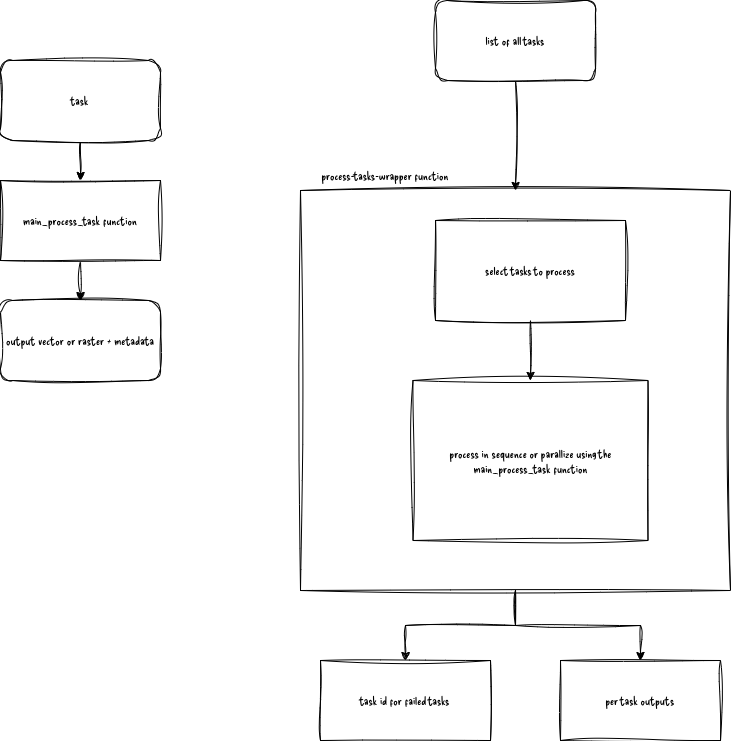

The diagram above was exported from draw.io. Its source (the exported page's mxGraphModel, read from the mxfile embedded in the PNG):
<mxGraphModel dx="1364" dy="1969" grid="1" gridSize="10" guides="1" tooltips="1" connect="1" arrows="1" fold="1" page="1" pageScale="1" pageWidth="827" pageHeight="1169" math="0" shadow="0">
  <root>
    <mxCell id="0" />
    <mxCell id="1" parent="0" />
    <mxCell id="RfADRZ1BW1OzBPMGzmZT-5" edge="1" parent="1" source="RfADRZ1BW1OzBPMGzmZT-1" style="edgeStyle=orthogonalEdgeStyle;rounded=0;orthogonalLoop=1;jettySize=auto;html=1;sketch=1;curveFitting=1;jiggle=2;fontFamily=Delicious Handrawn;fontSource=https%3A%2F%2Ffonts.googleapis.com%2Fcss%3Ffamily%3DDelicious%2BHandrawn;" target="RfADRZ1BW1OzBPMGzmZT-3" value="">
      <mxGeometry relative="1" as="geometry" />
    </mxCell>
    <mxCell id="RfADRZ1BW1OzBPMGzmZT-1" parent="1" style="rounded=0;whiteSpace=wrap;html=1;sketch=1;curveFitting=1;jiggle=2;fontFamily=Delicious Handrawn;fontSource=https%3A%2F%2Ffonts.googleapis.com%2Fcss%3Ffamily%3DDelicious%2BHandrawn;" value="main_process_task function" vertex="1">
      <mxGeometry height="80" width="160" x="40" y="120" as="geometry" />
    </mxCell>
    <mxCell id="RfADRZ1BW1OzBPMGzmZT-4" edge="1" parent="1" source="RfADRZ1BW1OzBPMGzmZT-2" style="edgeStyle=orthogonalEdgeStyle;rounded=0;orthogonalLoop=1;jettySize=auto;html=1;sketch=1;curveFitting=1;jiggle=2;fontFamily=Delicious Handrawn;fontSource=https%3A%2F%2Ffonts.googleapis.com%2Fcss%3Ffamily%3DDelicious%2BHandrawn;" target="RfADRZ1BW1OzBPMGzmZT-1" value="">
      <mxGeometry relative="1" as="geometry" />
    </mxCell>
    <mxCell id="RfADRZ1BW1OzBPMGzmZT-2" parent="1" style="rounded=1;whiteSpace=wrap;html=1;sketch=1;curveFitting=1;jiggle=2;fontFamily=Delicious Handrawn;fontSource=https%3A%2F%2Ffonts.googleapis.com%2Fcss%3Ffamily%3DDelicious%2BHandrawn;" value="task" vertex="1">
      <mxGeometry height="80" width="160" x="40" as="geometry" />
    </mxCell>
    <mxCell id="RfADRZ1BW1OzBPMGzmZT-3" parent="1" style="rounded=1;whiteSpace=wrap;html=1;sketch=1;curveFitting=1;jiggle=2;fontFamily=Delicious Handrawn;fontSource=https%3A%2F%2Ffonts.googleapis.com%2Fcss%3Ffamily%3DDelicious%2BHandrawn;" value="output vector or raster + metadata" vertex="1">
      <mxGeometry height="80" width="160" x="40" y="240" as="geometry" />
    </mxCell>
    <mxCell id="RfADRZ1BW1OzBPMGzmZT-7" parent="1" style="rounded=0;whiteSpace=wrap;html=1;sketch=1;curveFitting=1;jiggle=2;fontFamily=Delicious Handrawn;fontSource=https%3A%2F%2Ffonts.googleapis.com%2Fcss%3Ffamily%3DDelicious%2BHandrawn;" value="" vertex="1">
      <mxGeometry height="400" width="430" x="340" y="130" as="geometry" />
    </mxCell>
    <mxCell id="RfADRZ1BW1OzBPMGzmZT-8" parent="1" style="text;html=1;whiteSpace=wrap;strokeColor=none;fillColor=none;align=center;verticalAlign=middle;rounded=0;sketch=1;curveFitting=1;jiggle=2;fontFamily=Delicious Handrawn;fontSource=https%3A%2F%2Ffonts.googleapis.com%2Fcss%3Ffamily%3DDelicious%2BHandrawn;" value="process-tasks-wrapper function" vertex="1">
      <mxGeometry height="30" width="170" x="340" y="100" as="geometry" />
    </mxCell>
    <mxCell id="RfADRZ1BW1OzBPMGzmZT-10" edge="1" parent="1" source="RfADRZ1BW1OzBPMGzmZT-9" style="edgeStyle=orthogonalEdgeStyle;rounded=0;orthogonalLoop=1;jettySize=auto;html=1;sketch=1;curveFitting=1;jiggle=2;fontFamily=Delicious Handrawn;fontSource=https%3A%2F%2Ffonts.googleapis.com%2Fcss%3Ffamily%3DDelicious%2BHandrawn;" target="RfADRZ1BW1OzBPMGzmZT-7" value="">
      <mxGeometry relative="1" as="geometry" />
    </mxCell>
    <mxCell id="RfADRZ1BW1OzBPMGzmZT-9" parent="1" style="rounded=1;whiteSpace=wrap;html=1;sketch=1;curveFitting=1;jiggle=2;fontFamily=Delicious Handrawn;fontSource=https%3A%2F%2Ffonts.googleapis.com%2Fcss%3Ffamily%3DDelicious%2BHandrawn;" value="list of all tasks" vertex="1">
      <mxGeometry height="80" width="160" x="475" y="-60" as="geometry" />
    </mxCell>
    <mxCell id="RfADRZ1BW1OzBPMGzmZT-14" edge="1" parent="1" source="RfADRZ1BW1OzBPMGzmZT-12" style="edgeStyle=orthogonalEdgeStyle;rounded=0;orthogonalLoop=1;jettySize=auto;html=1;sketch=1;curveFitting=1;jiggle=2;fontFamily=Delicious Handrawn;fontSource=https%3A%2F%2Ffonts.googleapis.com%2Fcss%3Ffamily%3DDelicious%2BHandrawn;" target="RfADRZ1BW1OzBPMGzmZT-13" value="">
      <mxGeometry relative="1" as="geometry" />
    </mxCell>
    <mxCell id="RfADRZ1BW1OzBPMGzmZT-12" parent="1" style="rounded=0;whiteSpace=wrap;html=1;sketch=1;curveFitting=1;jiggle=2;fontFamily=Delicious Handrawn;fontSource=https%3A%2F%2Ffonts.googleapis.com%2Fcss%3Ffamily%3DDelicious%2BHandrawn;" value="select tasks to process" vertex="1">
      <mxGeometry height="100" width="190" x="475" y="160" as="geometry" />
    </mxCell>
    <mxCell id="RfADRZ1BW1OzBPMGzmZT-16" edge="1" parent="1" source="RfADRZ1BW1OzBPMGzmZT-7" style="edgeStyle=orthogonalEdgeStyle;rounded=0;orthogonalLoop=1;jettySize=auto;html=1;sketch=1;curveFitting=1;jiggle=2;fontFamily=Delicious Handrawn;fontSource=https%3A%2F%2Ffonts.googleapis.com%2Fcss%3Ffamily%3DDelicious%2BHandrawn;exitX=0.5;exitY=1;exitDx=0;exitDy=0;" target="RfADRZ1BW1OzBPMGzmZT-15" value="">
      <mxGeometry relative="1" as="geometry">
        <mxPoint x="425" y="570" as="sourcePoint" />
      </mxGeometry>
    </mxCell>
    <mxCell id="RfADRZ1BW1OzBPMGzmZT-18" edge="1" parent="1" source="RfADRZ1BW1OzBPMGzmZT-7" style="edgeStyle=orthogonalEdgeStyle;rounded=0;orthogonalLoop=1;jettySize=auto;html=1;sketch=1;curveFitting=1;jiggle=2;fontFamily=Delicious Handrawn;fontSource=https%3A%2F%2Ffonts.googleapis.com%2Fcss%3Ffamily%3DDelicious%2BHandrawn;exitX=0.5;exitY=1;exitDx=0;exitDy=0;" target="RfADRZ1BW1OzBPMGzmZT-17" value="">
      <mxGeometry relative="1" as="geometry">
        <mxPoint x="650" y="620" as="sourcePoint" />
      </mxGeometry>
    </mxCell>
    <mxCell id="RfADRZ1BW1OzBPMGzmZT-13" parent="1" style="whiteSpace=wrap;html=1;rounded=0;sketch=1;curveFitting=1;jiggle=2;fontFamily=Delicious Handrawn;fontSource=https%3A%2F%2Ffonts.googleapis.com%2Fcss%3Ffamily%3DDelicious%2BHandrawn;" value="process in sequence or parallize using the main_process_task function" vertex="1">
      <mxGeometry height="160" width="235" x="452.5" y="320" as="geometry" />
    </mxCell>
    <mxCell id="RfADRZ1BW1OzBPMGzmZT-15" parent="1" style="whiteSpace=wrap;html=1;rounded=0;sketch=1;curveFitting=1;jiggle=2;fontFamily=Delicious Handrawn;fontSource=https%3A%2F%2Ffonts.googleapis.com%2Fcss%3Ffamily%3DDelicious%2BHandrawn;" value="task id for failed tasks" vertex="1">
      <mxGeometry height="80" width="170" x="360" y="600" as="geometry" />
    </mxCell>
    <mxCell id="RfADRZ1BW1OzBPMGzmZT-17" parent="1" style="whiteSpace=wrap;html=1;rounded=0;sketch=1;curveFitting=1;jiggle=2;fontFamily=Delicious Handrawn;fontSource=https%3A%2F%2Ffonts.googleapis.com%2Fcss%3Ffamily%3DDelicious%2BHandrawn;" value="per task outputs" vertex="1">
      <mxGeometry height="80" width="160" x="600" y="600" as="geometry" />
    </mxCell>
  </root>
</mxGraphModel>